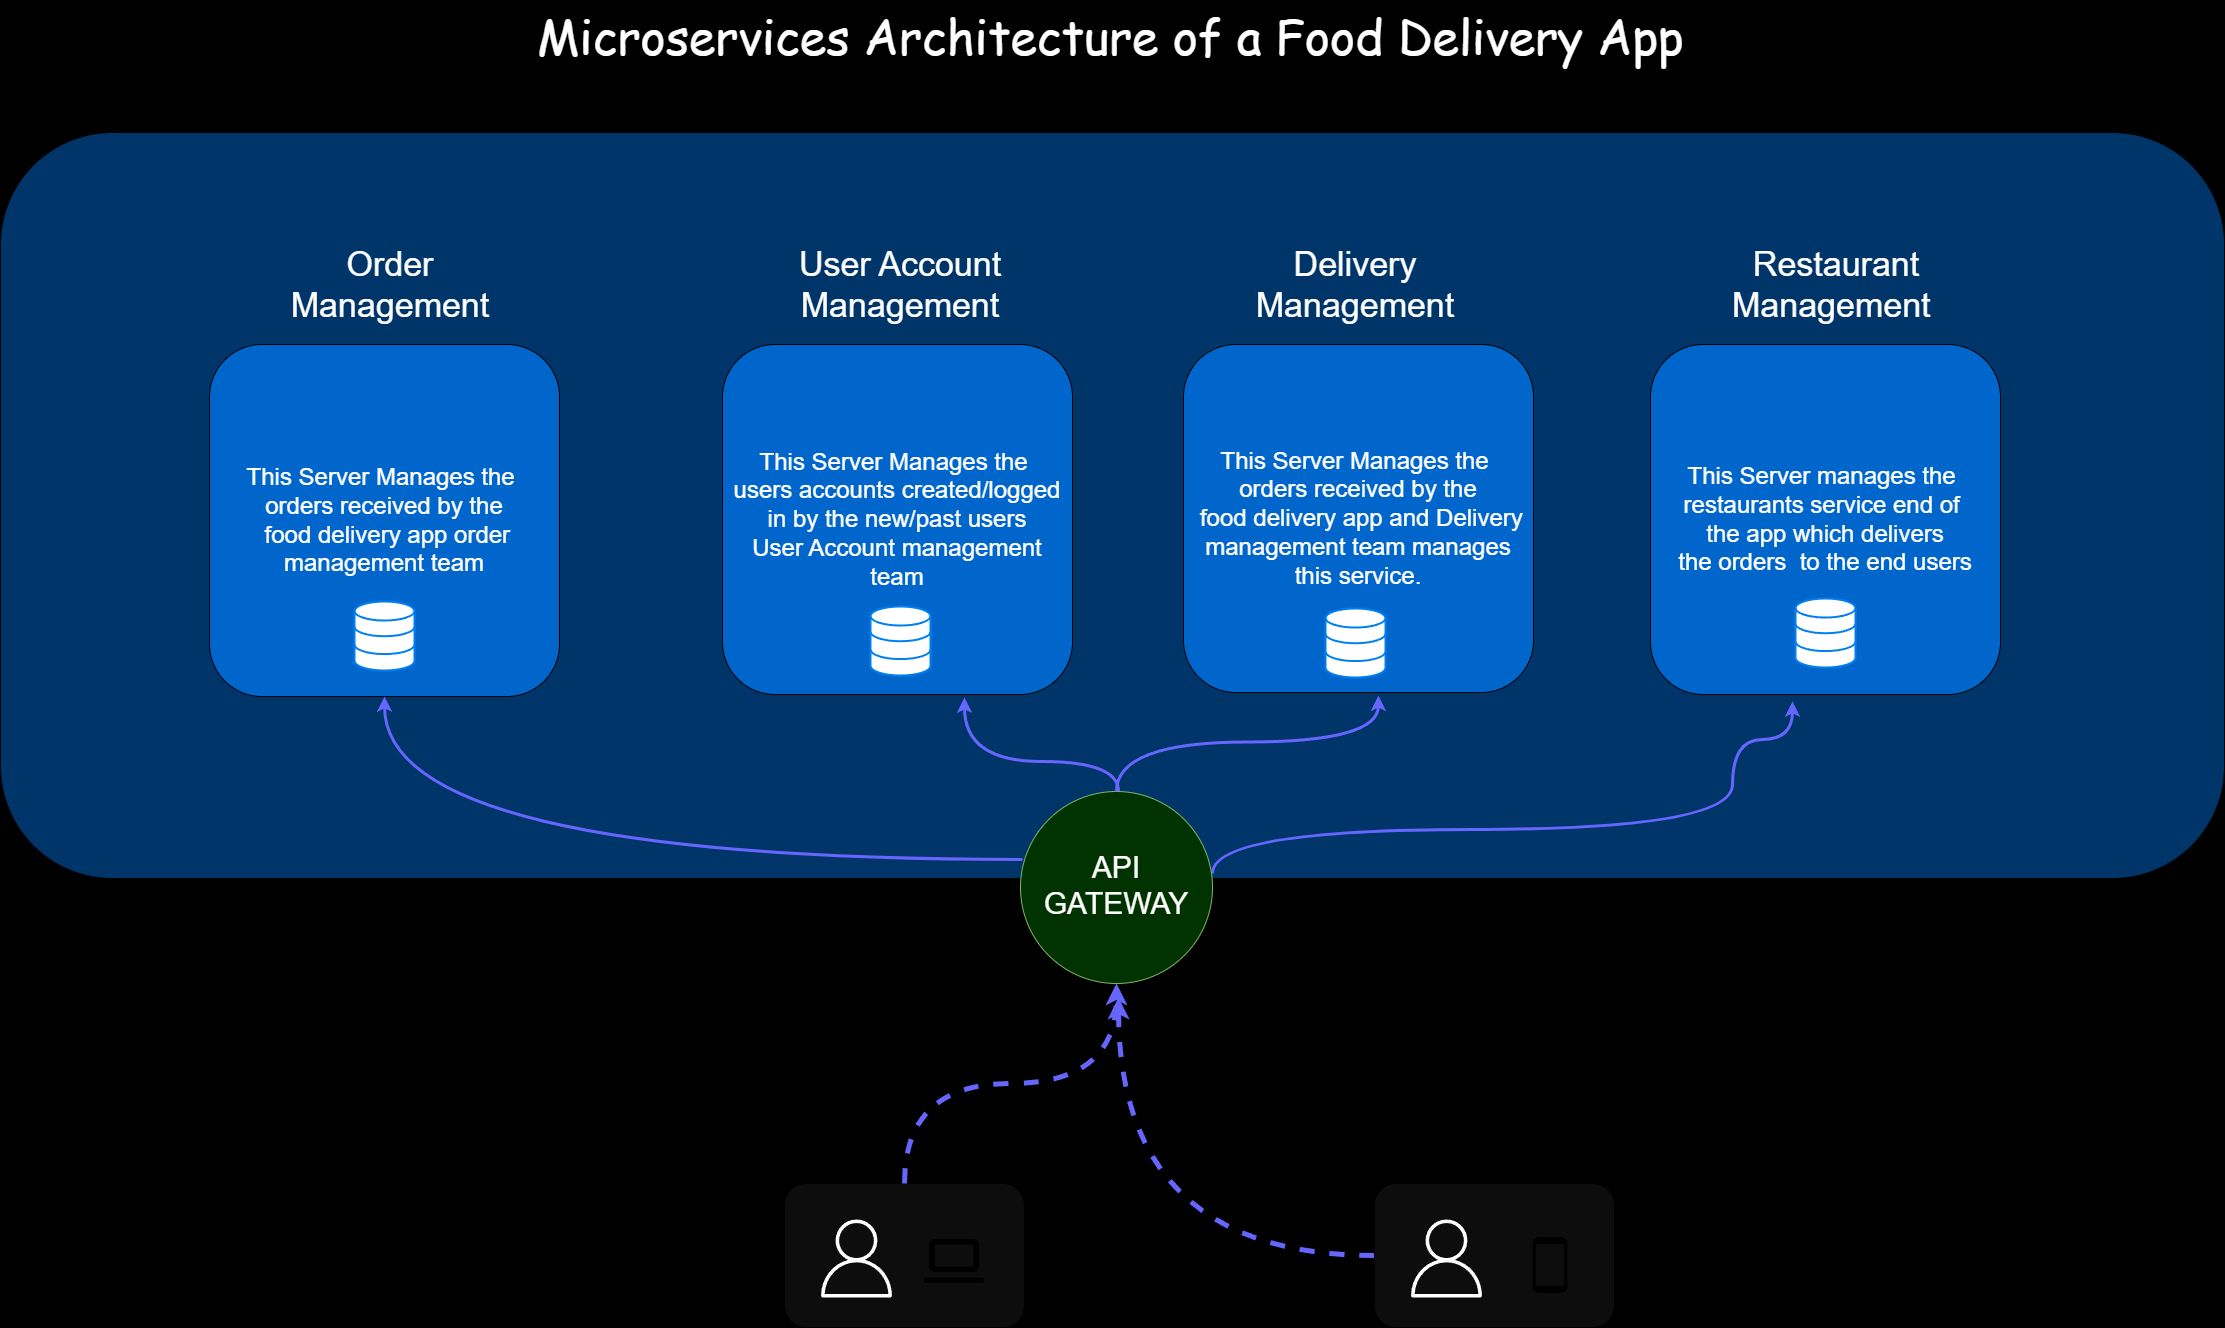

The diagram above was exported from draw.io. Its source (the exported page's mxGraphModel, read from the mxfile embedded in the PNG):
<mxGraphModel dx="2868" dy="1580" grid="0" gridSize="10" guides="1" tooltips="1" connect="1" arrows="1" fold="1" page="1" pageScale="1" pageWidth="2300" pageHeight="1500" background="#000000" math="0" shadow="0">
  <root>
    <mxCell id="0" />
    <mxCell id="1" parent="0" />
    <mxCell id="MB0T-FZeey0PGdpoJ35H-1" value="&lt;font face=&quot;Comic Sans MS&quot; color=&quot;#ffffff&quot; style=&quot;font-size: 48px;&quot;&gt;Microservices Architecture of a Food Delivery App&amp;nbsp;&lt;/font&gt;" style="text;html=1;align=center;verticalAlign=middle;resizable=0;points=[];autosize=1;strokeColor=none;fillColor=none;" parent="1" vertex="1">
      <mxGeometry x="561" y="65" width="1179" height="70" as="geometry" />
    </mxCell>
    <mxCell id="MB0T-FZeey0PGdpoJ35H-2" value="" style="rounded=1;whiteSpace=wrap;html=1;strokeColor=default;fillColor=#003569;" parent="1" vertex="1">
      <mxGeometry x="34" y="197" width="2224" height="746" as="geometry" />
    </mxCell>
    <mxCell id="MB0T-FZeey0PGdpoJ35H-15" value="" style="group" parent="1" vertex="1" connectable="0">
      <mxGeometry x="243" y="306" width="1791" height="455" as="geometry" />
    </mxCell>
    <mxCell id="MB0T-FZeey0PGdpoJ35H-3" value="&lt;div style=&quot;&quot;&gt;&lt;span style=&quot;font-size: 24px; color: rgb(255, 255, 255); background-color: initial;&quot;&gt;This Server Manages the&amp;nbsp;&lt;/span&gt;&lt;/div&gt;&lt;div style=&quot;&quot;&gt;&lt;span style=&quot;font-size: 24px; color: rgb(255, 255, 255); background-color: initial;&quot;&gt;orders received&amp;nbsp;&lt;/span&gt;&lt;span style=&quot;background-color: initial; font-size: 24px; color: rgb(255, 255, 255);&quot;&gt;by&amp;nbsp;&lt;/span&gt;&lt;span style=&quot;background-color: initial; color: rgb(255, 255, 255); font-size: 24px;&quot;&gt;the&lt;/span&gt;&lt;/div&gt;&lt;div style=&quot;&quot;&gt;&lt;span style=&quot;font-size: 24px; color: rgb(255, 255, 255); background-color: initial;&quot;&gt;&amp;nbsp;food delivery app order management team&lt;/span&gt;&lt;/div&gt;" style="rounded=1;whiteSpace=wrap;html=1;fillColor=#0066CC;align=center;" parent="MB0T-FZeey0PGdpoJ35H-15" vertex="1">
      <mxGeometry y="103" width="350" height="352" as="geometry" />
    </mxCell>
    <mxCell id="MB0T-FZeey0PGdpoJ35H-7" value="&lt;font style=&quot;font-size: 34px;&quot; color=&quot;#ffffff&quot;&gt;Order Management&lt;/font&gt;" style="text;html=1;align=center;verticalAlign=middle;whiteSpace=wrap;rounded=0;" parent="MB0T-FZeey0PGdpoJ35H-15" vertex="1">
      <mxGeometry x="69" width="224" height="85" as="geometry" />
    </mxCell>
    <mxCell id="MB0T-FZeey0PGdpoJ35H-8" value="&lt;font style=&quot;font-size: 34px;&quot; color=&quot;#ffffff&quot;&gt;Delivery&lt;/font&gt;&lt;div&gt;&lt;font style=&quot;font-size: 34px;&quot; color=&quot;#ffffff&quot;&gt;Management&lt;/font&gt;&lt;/div&gt;" style="text;html=1;align=center;verticalAlign=middle;whiteSpace=wrap;rounded=0;" parent="MB0T-FZeey0PGdpoJ35H-15" vertex="1">
      <mxGeometry x="1034" width="224" height="85" as="geometry" />
    </mxCell>
    <mxCell id="MB0T-FZeey0PGdpoJ35H-9" value="&lt;font style=&quot;font-size: 34px;&quot; color=&quot;#ffffff&quot;&gt;User Account&lt;/font&gt;&lt;div&gt;&lt;font style=&quot;font-size: 34px;&quot; color=&quot;#ffffff&quot;&gt;Management&lt;/font&gt;&lt;/div&gt;" style="text;html=1;align=center;verticalAlign=middle;whiteSpace=wrap;rounded=0;" parent="MB0T-FZeey0PGdpoJ35H-15" vertex="1">
      <mxGeometry x="579" width="224" height="85" as="geometry" />
    </mxCell>
    <mxCell id="MB0T-FZeey0PGdpoJ35H-10" value="&lt;font style=&quot;font-size: 34px;&quot; color=&quot;#ffffff&quot;&gt;Restaurant&lt;/font&gt;&lt;div&gt;&lt;font style=&quot;font-size: 34px;&quot; color=&quot;#ffffff&quot;&gt;Management&amp;nbsp;&lt;/font&gt;&lt;/div&gt;" style="text;html=1;align=center;verticalAlign=middle;whiteSpace=wrap;rounded=0;" parent="MB0T-FZeey0PGdpoJ35H-15" vertex="1">
      <mxGeometry x="1515" width="224" height="85" as="geometry" />
    </mxCell>
    <mxCell id="MB0T-FZeey0PGdpoJ35H-11" value="&lt;div&gt;&lt;span style=&quot;font-size: 24px; color: rgb(255, 255, 255); background-color: initial;&quot;&gt;This Server Manages the&amp;nbsp;&lt;/span&gt;&lt;/div&gt;&lt;div&gt;&lt;span style=&quot;font-size: 24px; color: rgb(255, 255, 255); background-color: initial;&quot;&gt;users accounts created/logged in&amp;nbsp;&lt;/span&gt;&lt;span style=&quot;background-color: initial; font-size: 24px; color: rgb(255, 255, 255);&quot;&gt;by&amp;nbsp;&lt;/span&gt;&lt;span style=&quot;background-color: initial; color: rgb(255, 255, 255); font-size: 24px;&quot;&gt;the new/past users&lt;/span&gt;&lt;/div&gt;&lt;div&gt;&lt;span style=&quot;font-size: 24px; color: rgb(255, 255, 255); background-color: initial;&quot;&gt;User Account management team&lt;/span&gt;&lt;/div&gt;" style="rounded=1;whiteSpace=wrap;html=1;fillColor=#0066CC;" parent="MB0T-FZeey0PGdpoJ35H-15" vertex="1">
      <mxGeometry x="513" y="103" width="350" height="350" as="geometry" />
    </mxCell>
    <mxCell id="MB0T-FZeey0PGdpoJ35H-12" value="&lt;div&gt;&lt;span style=&quot;font-size: 24px; color: rgb(255, 255, 255); background-color: initial;&quot;&gt;This Server Manages the&amp;nbsp;&lt;/span&gt;&lt;/div&gt;&lt;div&gt;&lt;span style=&quot;font-size: 24px; color: rgb(255, 255, 255); background-color: initial;&quot;&gt;orders received&amp;nbsp;&lt;/span&gt;&lt;span style=&quot;background-color: initial; font-size: 24px; color: rgb(255, 255, 255);&quot;&gt;by&amp;nbsp;&lt;/span&gt;&lt;span style=&quot;background-color: initial; color: rgb(255, 255, 255); font-size: 24px;&quot;&gt;the&lt;/span&gt;&lt;/div&gt;&lt;div&gt;&lt;span style=&quot;font-size: 24px; color: rgb(255, 255, 255); background-color: initial;&quot;&gt;&amp;nbsp;food delivery app and Delivery management team manages this service.&lt;/span&gt;&lt;/div&gt;" style="rounded=1;whiteSpace=wrap;html=1;fillColor=#0066CC;" parent="MB0T-FZeey0PGdpoJ35H-15" vertex="1">
      <mxGeometry x="974" y="103" width="350" height="348" as="geometry" />
    </mxCell>
    <mxCell id="MB0T-FZeey0PGdpoJ35H-13" value="&lt;div&gt;&lt;span style=&quot;font-size: 24px; color: rgb(255, 255, 255); background-color: initial;&quot;&gt;This Server manages the&amp;nbsp;&lt;/span&gt;&lt;/div&gt;&lt;div&gt;&lt;span style=&quot;font-size: 24px; color: rgb(255, 255, 255); background-color: initial;&quot;&gt;restaurants service end of&amp;nbsp;&lt;/span&gt;&lt;/div&gt;&lt;div&gt;&lt;span style=&quot;font-size: 24px; color: rgb(255, 255, 255); background-color: initial;&quot;&gt;the app which delivers the&lt;/span&gt;&lt;span style=&quot;background-color: initial; color: rgb(255, 255, 255); font-size: 24px;&quot;&gt;&amp;nbsp;orders&amp;nbsp; to the end users&lt;/span&gt;&lt;/div&gt;" style="rounded=1;whiteSpace=wrap;html=1;fillColor=#0066CC;" parent="MB0T-FZeey0PGdpoJ35H-15" vertex="1">
      <mxGeometry x="1441" y="103" width="350" height="350" as="geometry" />
    </mxCell>
    <mxCell id="2tdRPpxYGmqUh7hRQq7G-2" value="" style="html=1;verticalLabelPosition=bottom;align=center;labelBackgroundColor=#ffffff;verticalAlign=top;strokeWidth=2;strokeColor=#0080F0;shadow=0;dashed=0;shape=mxgraph.ios7.icons.data;" vertex="1" parent="MB0T-FZeey0PGdpoJ35H-15">
      <mxGeometry x="145" y="360" width="60" height="69" as="geometry" />
    </mxCell>
    <mxCell id="2tdRPpxYGmqUh7hRQq7G-3" value="" style="html=1;verticalLabelPosition=bottom;align=center;labelBackgroundColor=#ffffff;verticalAlign=top;strokeWidth=2;strokeColor=#0080F0;shadow=0;dashed=0;shape=mxgraph.ios7.icons.data;" vertex="1" parent="MB0T-FZeey0PGdpoJ35H-15">
      <mxGeometry x="661" y="365" width="60" height="69" as="geometry" />
    </mxCell>
    <mxCell id="2tdRPpxYGmqUh7hRQq7G-4" value="" style="html=1;verticalLabelPosition=bottom;align=center;labelBackgroundColor=#ffffff;verticalAlign=top;strokeWidth=2;strokeColor=#0080F0;shadow=0;dashed=0;shape=mxgraph.ios7.icons.data;" vertex="1" parent="MB0T-FZeey0PGdpoJ35H-15">
      <mxGeometry x="1586" y="357" width="60" height="69" as="geometry" />
    </mxCell>
    <mxCell id="2tdRPpxYGmqUh7hRQq7G-5" value="" style="html=1;verticalLabelPosition=bottom;align=center;labelBackgroundColor=#ffffff;verticalAlign=top;strokeWidth=2;strokeColor=#0080F0;shadow=0;dashed=0;shape=mxgraph.ios7.icons.data;" vertex="1" parent="MB0T-FZeey0PGdpoJ35H-15">
      <mxGeometry x="1116" y="367" width="60" height="69" as="geometry" />
    </mxCell>
    <mxCell id="2tdRPpxYGmqUh7hRQq7G-17" style="edgeStyle=orthogonalEdgeStyle;rounded=0;orthogonalLoop=1;jettySize=auto;html=1;" edge="1" parent="1" source="MB0T-FZeey0PGdpoJ35H-16" target="MB0T-FZeey0PGdpoJ35H-2">
      <mxGeometry relative="1" as="geometry">
        <Array as="points">
          <mxPoint x="538" y="762" />
          <mxPoint x="538" y="762" />
        </Array>
      </mxGeometry>
    </mxCell>
    <mxCell id="2tdRPpxYGmqUh7hRQq7G-22" style="edgeStyle=orthogonalEdgeStyle;rounded=0;orthogonalLoop=1;jettySize=auto;html=1;curved=1;strokeColor=#6666FF;strokeWidth=3;" edge="1" parent="1" source="MB0T-FZeey0PGdpoJ35H-16">
      <mxGeometry relative="1" as="geometry">
        <mxPoint x="998" y="762" as="targetPoint" />
        <Array as="points">
          <mxPoint x="1152" y="826" />
          <mxPoint x="998" y="826" />
        </Array>
      </mxGeometry>
    </mxCell>
    <mxCell id="2tdRPpxYGmqUh7hRQq7G-24" style="edgeStyle=orthogonalEdgeStyle;rounded=0;orthogonalLoop=1;jettySize=auto;html=1;curved=1;strokeWidth=3;strokeColor=#6666FF;exitX=1;exitY=0.427;exitDx=0;exitDy=0;exitPerimeter=0;" edge="1" parent="1" source="MB0T-FZeey0PGdpoJ35H-16">
      <mxGeometry relative="1" as="geometry">
        <mxPoint x="1826" y="766" as="targetPoint" />
        <Array as="points">
          <mxPoint x="1246" y="894" />
          <mxPoint x="1766" y="894" />
          <mxPoint x="1766" y="804" />
          <mxPoint x="1826" y="804" />
        </Array>
      </mxGeometry>
    </mxCell>
    <mxCell id="MB0T-FZeey0PGdpoJ35H-16" value="" style="ellipse;whiteSpace=wrap;html=1;aspect=fixed;fillColor=#003300;strokeColor=#82b366;" parent="1" vertex="1">
      <mxGeometry x="1054" y="856" width="192" height="192" as="geometry" />
    </mxCell>
    <mxCell id="MB0T-FZeey0PGdpoJ35H-17" value="&lt;font color=&quot;#ffffff&quot; style=&quot;font-size: 30px;&quot;&gt;API GATEWAY&lt;/font&gt;" style="text;html=1;align=center;verticalAlign=middle;whiteSpace=wrap;rounded=0;" parent="1" vertex="1">
      <mxGeometry x="1077" y="913" width="146" height="74" as="geometry" />
    </mxCell>
    <mxCell id="2tdRPpxYGmqUh7hRQq7G-10" value="" style="group" vertex="1" connectable="0" parent="1">
      <mxGeometry x="818" y="1248" width="240" height="144" as="geometry" />
    </mxCell>
    <mxCell id="2tdRPpxYGmqUh7hRQq7G-9" value="" style="rounded=1;whiteSpace=wrap;html=1;fillColor=#0D0D0D;" vertex="1" parent="2tdRPpxYGmqUh7hRQq7G-10">
      <mxGeometry width="240" height="144" as="geometry" />
    </mxCell>
    <mxCell id="2tdRPpxYGmqUh7hRQq7G-6" value="" style="sketch=0;outlineConnect=0;fontColor=#232F3E;gradientColor=none;fillColor=#FFFFFF;strokeColor=none;dashed=0;verticalLabelPosition=bottom;verticalAlign=top;align=center;html=1;fontSize=12;fontStyle=0;aspect=fixed;pointerEvents=1;shape=mxgraph.aws4.user;" vertex="1" parent="2tdRPpxYGmqUh7hRQq7G-10">
      <mxGeometry x="33" y="36" width="78" height="78" as="geometry" />
    </mxCell>
    <mxCell id="2tdRPpxYGmqUh7hRQq7G-8" value="" style="shape=image;html=1;verticalAlign=top;verticalLabelPosition=bottom;labelBackgroundColor=#ffffff;imageAspect=0;aspect=fixed;image=https://cdn2.iconfinder.com/data/icons/css-vol-2/24/laptop-128.png" vertex="1" parent="2tdRPpxYGmqUh7hRQq7G-10">
      <mxGeometry x="137" y="45" width="66" height="66" as="geometry" />
    </mxCell>
    <mxCell id="2tdRPpxYGmqUh7hRQq7G-11" value="" style="group;dashed=1;dashPattern=8 8;" vertex="1" connectable="0" parent="1">
      <mxGeometry x="1408" y="1248" width="240" height="144" as="geometry" />
    </mxCell>
    <mxCell id="2tdRPpxYGmqUh7hRQq7G-16" style="edgeStyle=orthogonalEdgeStyle;rounded=0;orthogonalLoop=1;jettySize=auto;html=1;curved=1;strokeColor=#6666FF;strokeWidth=5;dashed=1;" edge="1" parent="2tdRPpxYGmqUh7hRQq7G-11" source="2tdRPpxYGmqUh7hRQq7G-12">
      <mxGeometry relative="1" as="geometry">
        <mxPoint x="-256" y="-186" as="targetPoint" />
      </mxGeometry>
    </mxCell>
    <mxCell id="2tdRPpxYGmqUh7hRQq7G-12" value="" style="rounded=1;whiteSpace=wrap;html=1;fillColor=#0D0D0D;" vertex="1" parent="2tdRPpxYGmqUh7hRQq7G-11">
      <mxGeometry width="240" height="144" as="geometry" />
    </mxCell>
    <mxCell id="2tdRPpxYGmqUh7hRQq7G-13" value="" style="sketch=0;outlineConnect=0;fontColor=#232F3E;gradientColor=none;fillColor=#FFFFFF;strokeColor=none;dashed=0;verticalLabelPosition=bottom;verticalAlign=top;align=center;html=1;fontSize=12;fontStyle=0;aspect=fixed;pointerEvents=1;shape=mxgraph.aws4.user;" vertex="1" parent="2tdRPpxYGmqUh7hRQq7G-11">
      <mxGeometry x="33" y="36" width="78" height="78" as="geometry" />
    </mxCell>
    <mxCell id="2tdRPpxYGmqUh7hRQq7G-14" value="" style="shape=image;html=1;verticalAlign=top;verticalLabelPosition=bottom;labelBackgroundColor=#ffffff;imageAspect=0;aspect=fixed;image=https://cdn4.iconfinder.com/data/icons/essential-app-1/16/mobile-phone-smart-screen-128.png" vertex="1" parent="2tdRPpxYGmqUh7hRQq7G-11">
      <mxGeometry x="148" y="54" width="56" height="56" as="geometry" />
    </mxCell>
    <mxCell id="2tdRPpxYGmqUh7hRQq7G-15" style="edgeStyle=orthogonalEdgeStyle;rounded=0;orthogonalLoop=1;jettySize=auto;html=1;curved=1;strokeWidth=5;strokeColor=#6666FF;dashed=1;" edge="1" parent="1" source="2tdRPpxYGmqUh7hRQq7G-9" target="MB0T-FZeey0PGdpoJ35H-16">
      <mxGeometry relative="1" as="geometry" />
    </mxCell>
    <mxCell id="2tdRPpxYGmqUh7hRQq7G-21" style="edgeStyle=orthogonalEdgeStyle;rounded=0;orthogonalLoop=1;jettySize=auto;html=1;curved=1;exitX=0.01;exitY=0.354;exitDx=0;exitDy=0;exitPerimeter=0;strokeColor=#6666FF;strokeWidth=3;" edge="1" parent="1" source="MB0T-FZeey0PGdpoJ35H-16" target="MB0T-FZeey0PGdpoJ35H-3">
      <mxGeometry relative="1" as="geometry">
        <mxPoint x="1043.9" y="925.93" as="sourcePoint" />
        <mxPoint x="510" y="770" as="targetPoint" />
        <Array as="points" />
      </mxGeometry>
    </mxCell>
    <mxCell id="2tdRPpxYGmqUh7hRQq7G-23" style="edgeStyle=orthogonalEdgeStyle;rounded=0;orthogonalLoop=1;jettySize=auto;html=1;entryX=0.557;entryY=1.009;entryDx=0;entryDy=0;entryPerimeter=0;curved=1;strokeColor=#6666FF;strokeWidth=3;" edge="1" parent="1" source="MB0T-FZeey0PGdpoJ35H-16" target="MB0T-FZeey0PGdpoJ35H-12">
      <mxGeometry relative="1" as="geometry" />
    </mxCell>
  </root>
</mxGraphModel>